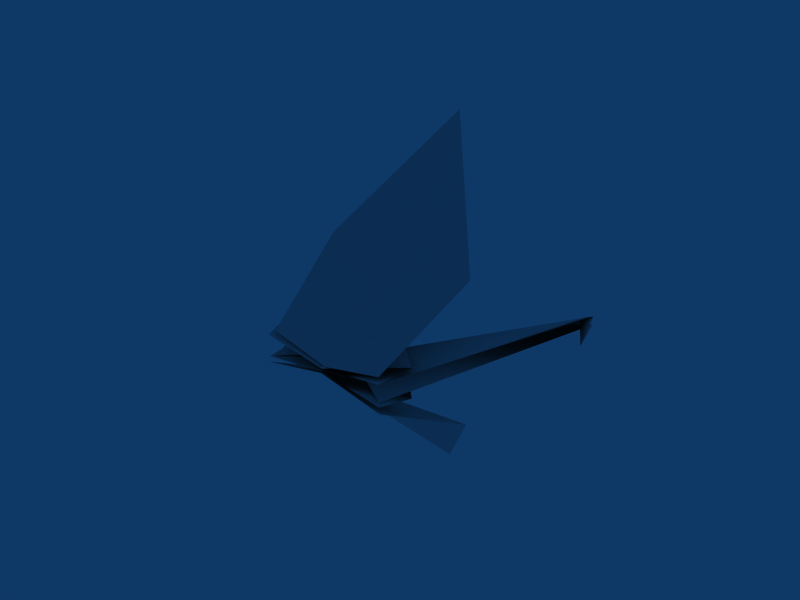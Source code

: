 # Source: crane.blend  (saved by Blender 2.44.0; exported with 4.5.12 LTS)
import bpy
from mathutils import Matrix  # noqa: F401  (used for matrix-valued properties, if any)

bpy.ops.wm.read_factory_settings(use_empty=True)
scene = bpy.context.scene
scene.name = 'Scene'

# ---- collections
col_collection_1 = bpy.data.collections.new('Collection 1'); scene.collection.children.link(col_collection_1)

# ---- world
world_world = bpy.data.worlds.new('World'); scene.world = world_world
world_world.color = (0.05656, 0.2208, 0.4)
world_world.use_sun_shadow = False
world_world.sun_shadow_jitter_overblur = 0.0
world_world.cycles.sampling_method = 'MANUAL'
world_world.cycles.sample_map_resolution = 256

# ---- meshes
me_plane_009 = bpy.data.meshes.new('Plane.009')
me_plane_009.from_pydata([(0.5424, 0.1827, -0.02816), (-0.4905, 0.2, -0.02816), (0.03446, 0.6071, 0.0783), (0.4862, -0.05308, 0.0), (-0.4344, -0.03774, 0.0), (0.02595, -0.04541, 0.07056), (0.5424, 0.1827, 0.1848), (-0.4905, 0.2, 0.1848), (0.4862, -0.05308, 0.1566), (-0.4344, -0.03774, 0.1566), (0.02595, -0.04541, 0.08605), (0.3472, 0.379, 0.02956), (-0.3099, 0.3692, 0.0264), (0.03078, 0.379, -0.1876), (0.03078, 0.379, 0.3442), (-0.3099, 0.3692, 0.1302), (0.3472, 0.379, 0.127)], [], [(0, 3, 5), (1, 4, 5), (6, 8, 10), (7, 9, 10), (13, 2, 12), (5, 13, 12, 1), (11, 2, 13), (0, 11, 13, 5), (14, 2, 15), (10, 14, 15, 7), (16, 2, 14), (6, 16, 14, 10)])
me_plane_009.polygons.foreach_set('use_smooth', [True] * 12)
me_plane_009.use_remesh_preserve_volume = False
me_plane_009.use_remesh_preserve_attributes = False
me_plane_009.use_mirror_vertex_groups = False
me_plane_009.update()
me_plane_007 = bpy.data.meshes.new('Plane.007')
me_plane_007.from_pydata([(0.5609, -0.218, 0.3137), (-0.5609, -0.2138, 0.3137), (0.005353, 0.3794, 1.118), (-0.468, -0.948, -0.09068), (0.4768, -0.9357, -0.09068), (0.004406, -0.9419, -0.189)], [], [(5, 0, 4), (5, 3, 1), (0, 5, 2), (1, 2, 5)])
_uv = me_plane_007.uv_layers.new(name='UVTex')
_uv.uv.foreach_set('vector', [1.0, 0.5, 0.0, 1.0, 1.0, 1.0, 1.0, 0.5, 1.0, 0.0, 0.0, 0.0, 0.0, 1.0, 1.0, 0.0, 0.0, 0.0, 0.0, 1.0, 0.0, 0.0, 1.0, 0.0])
me_plane_007.use_remesh_preserve_volume = False
me_plane_007.use_remesh_preserve_attributes = False
me_plane_007.use_mirror_vertex_groups = False
me_plane_007.update()
me_plane_006 = bpy.data.meshes.new('Plane.006')
me_plane_006.from_pydata([(0.3016, -0.763, 0.01398), (-0.1724, -0.8122, -0.05286), (-0.2481, 0.5685, 0.01398), (-0.1724, -0.8122, 0.07393), (-0.00895, 0.8413, -0.01616), (0.05642, 0.7865, 0.01398), (-0.008883, 0.8414, 0.04426), (0.05639, 0.7867, 0.01398), (0.3309, -0.7782, 0.009477), (0.6407, -1.138, 0.08095), (1.916, 0.4029, 0.009477), (0.6407, -1.138, -0.05619)], [], [(4, 2, 5), (5, 0, 1, 4), (7, 2, 6), (0, 7, 6, 3), (8, 9, 10), (8, 11, 10)])
me_plane_006.polygons.foreach_set('use_smooth', [True] * 6)
_uv = me_plane_006.uv_layers.new(name='UVTex')
_uv.uv.foreach_set('vector', [0.8308, 2.172e-08, 1.0, 0.0, 0.7947, 0.2053, 0.7947, 0.2053, 0.0, 1.0, 0.0, 0.0, 0.8308, 2.172e-08, -5.431e-09, 0.1976, 0.0, 0.0, 0.1712, 0.0, 0.0, 1.0, -5.431e-09, 0.1976, 0.1712, 0.0, 1.0, 0.0, 0.0, 1.0, 0.0, 0.0, 1.0, 0.0, 0.0, 1.0, 0.0, 0.0, 1.0, 0.0])
_ca = me_plane_006.color_attributes.new('Col', 'BYTE_COLOR', 'CORNER')
_ca.data.foreach_set('color', [0.0, 0.0, 0.0, 0.0, 0.0, 0.0, 0.0, 0.0, 0.0, 0.0, 0.0, 0.0, 0.0, 0.0, 0.0, 0.0, 0.0, 0.0, 0.0, 0.0, 0.0, 0.0, 0.0, 0.0, 0.0, 0.0, 0.0, 0.0, 0.0, 0.0, 0.0, 0.0, 0.0, 0.0, 0.0, 0.0, 0.0, 0.0, 0.0, 0.0, 0.0, 0.0, 0.0, 0.0, 0.0, 0.0, 0.0, 0.0, 0.0, 0.0, 0.0, 0.0, 0.0, 0.0, 0.0, 0.0, 1.0, 1.0, 1.0, 1.0, 1.0, 1.0, 1.0, 1.0, 1.0, 1.0, 1.0, 1.0, 1.0, 1.0, 1.0, 1.0, 1.0, 1.0, 1.0, 1.0, 1.0, 1.0, 1.0, 1.0])
me_plane_006.use_remesh_preserve_volume = False
me_plane_006.use_remesh_preserve_attributes = False
me_plane_006.use_mirror_vertex_groups = False
me_plane_006.update()
me_plane_004 = bpy.data.meshes.new('Plane.004')
me_plane_004.from_pydata([(0.5609, -0.218, 0.3137), (-0.5609, -0.2138, 0.3137), (0.005353, 0.3794, 1.118), (-0.4351, -0.8949, -0.09417), (0.4265, -0.9099, -0.09417), (0.004406, -0.9154, -0.182)], [], [(5, 0, 4), (5, 3, 1), (0, 5, 2), (1, 2, 5)])
_uv = me_plane_004.uv_layers.new(name='UVTex')
_uv.uv.foreach_set('vector', [1.0, 0.5, 0.0, 1.0, 1.0, 1.0, 1.0, 0.5, 1.0, 0.0, 0.0, 0.0, 0.0, 1.0, 1.0, 0.0, 0.0, 0.0, 0.0, 1.0, 0.0, 0.0, 1.0, 0.0])
me_plane_004.use_remesh_preserve_volume = False
me_plane_004.use_remesh_preserve_attributes = False
me_plane_004.use_mirror_vertex_groups = False
me_plane_004.update()

# ---- objects
ob_plane_005 = bpy.data.objects.new('Plane.005', me_plane_009)
ob_plane_002 = bpy.data.objects.new('Plane.002', me_plane_007)
ob_plane_001 = bpy.data.objects.new('Plane.001', me_plane_006)
ob_plane_003 = bpy.data.objects.new('Plane.003', me_plane_004)

# ---- transforms, parenting, visibility, modifiers, constraints
ob_plane_005.location = (-0.03474, -0.8859, -0.07636)
ob_plane_005.lock_rotations_4d = False
ob_plane_005.empty_display_type = 'ARROWS'
ob_plane_005.color = (0.0, 0.0, 0.0, 1.0)
ob_plane_005.lineart.crease_threshold = 0.0
ob_plane_002.location = (0.0, 0.0, -0.2025)
ob_plane_002.rotation_euler = (6.846e-08, 3.142, 5.168e-15)
ob_plane_002.lock_rotations_4d = False
ob_plane_002.empty_display_type = 'ARROWS'
ob_plane_002.color = (0.0, 0.0, 0.0, 1.0)
ob_plane_002.lineart.crease_threshold = 0.0
ob_plane_001.location = (0.5845, -0.09631, 0.009385)
ob_plane_001.rotation_euler = (5.079e-09, 3.142, -0.395)
ob_plane_001.lock_rotations_4d = False
ob_plane_001.empty_display_type = 'ARROWS'
ob_plane_001.color = (0.0, 0.0, 0.0, 1.0)
ob_plane_001.lineart.crease_threshold = 0.0
ob_plane_003.location = (0.0, 0.0, 0.2022)
ob_plane_003.lock_rotations_4d = False
ob_plane_003.empty_display_type = 'ARROWS'
ob_plane_003.color = (0.0, 0.0, 0.0, 1.0)
ob_plane_003.lineart.crease_threshold = 0.0

# ---- collection membership
col_collection_1.objects.link(ob_plane_005)
col_collection_1.objects.link(ob_plane_002)
col_collection_1.objects.link(ob_plane_001)
col_collection_1.objects.link(ob_plane_003)

# ---- scene / render settings (as saved in the file)
scene.frame_start = 1; scene.frame_end = 250; scene.frame_set(1)
scene.render.engine = 'BLENDER_EEVEE_NEXT'
scene.render.image_settings.file_format = 'JPEG'
scene.render.image_settings.color_mode = 'RGB'
scene.render.image_settings.compression = 90
scene.render.resolution_x = 800
scene.render.resolution_y = 600
scene.render.pixel_aspect_x = 100.0
scene.render.pixel_aspect_y = 100.0
scene.render.fps = 25
scene.render.dither_intensity = 0.0
scene.render.use_compositing = False
scene.render.use_sequencer = False
scene.render.bake_margin = 2
scene.render.bake_bias = 0.0
scene.render.use_stamp_time = False
scene.render.use_stamp_date = False
scene.render.use_stamp_frame = False
scene.render.use_stamp_camera = False
scene.render.use_stamp_scene = False
scene.render.use_stamp_filename = False
scene.render.use_stamp_render_time = False
scene.render.stamp_font_size = 0
scene.cycles.use_denoising = False
scene.cycles.samples = 10
scene.cycles.sampling_pattern = 'TABULATED_SOBOL'
scene.cycles.light_sampling_threshold = 0.0
scene.cycles.use_adaptive_sampling = False
scene.cycles.use_light_tree = False
scene.cycles.blur_glossy = 0.0
scene.cycles.volume_bounces = 1
scene.cycles.pixel_filter_type = 'GAUSSIAN'
scene.cycles.sample_clamp_indirect = 0.0
scene.view_settings.view_transform = 'Raw'
bpy.context.view_layer.update()

# ---- added for rendering (the .blend has no active camera): camera
cam_auto = bpy.data.cameras.new('AutoCamera')
cam_auto.lens = 50.0
cam_auto.sensor_width = 36.0
cam_auto.clip_end = 1000.0
ob_auto_camera = bpy.data.objects.new('AutoCamera', cam_auto)
scene.collection.objects.link(ob_auto_camera)
ob_auto_camera.location = (4.06329, -5.07884, 3.44431)
ob_auto_camera.rotation_euler = (1.09748, -7.21219e-08, 0.694738)
scene.camera = ob_auto_camera
bpy.context.view_layer.update()
